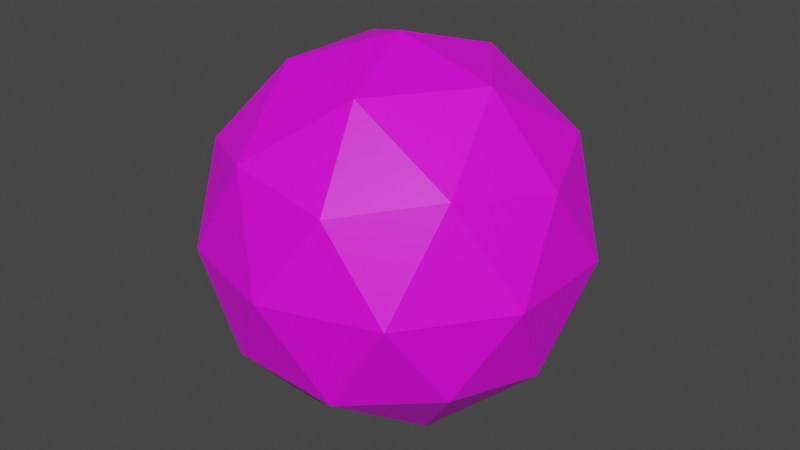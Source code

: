# Source: HolyBullet.blend  (saved by Blender 3.5.10; exported with 4.5.12 LTS)
import bpy
from mathutils import Matrix  # noqa: F401  (used for matrix-valued properties, if any)

bpy.ops.wm.read_factory_settings(use_empty=True)
scene = bpy.context.scene
scene.name = 'Scene'

# ---- collections
col_collection = bpy.data.collections.new('Collection'); scene.collection.children.link(col_collection)

# ---- images (referenced by path relative to the original .blend; pixels are not part of the script)
import os
ASSET_DIR = os.environ.get("B2B_ASSET_DIR", "")  # directory of the original .blend (textures are referenced by path, not embedded)
HERE = os.path.dirname(os.path.abspath(__file__))  # packed textures are extracted next to this script under _unpacked/

def load_image(name, relpath, width, height, colorspace="sRGB"):
    """Load a texture the original file referenced (path relative to the .blend, or extracted next to this script)."""
    p = next((c for c in (os.path.join(HERE, relpath), os.path.join(ASSET_DIR, relpath)) if relpath and os.path.exists(c)), "")
    if p:
        img = bpy.data.images.load(p, check_existing=True)
        img.name = name
    else:  # same state as the original file: an image datablock whose file is absent (Cycles renders it pink)
        img = bpy.data.images.new(name, width, height)
        img.source = "FILE"
        img.filepath = "//" + (relpath or name)
    img.colorspace_settings.name = colorspace
    return img
img_dungeons_2_texture_01_a_png = load_image('Dungeons_2_Texture_01_A.png', 'Dungeons_2_Texture_01_A.png', 1024, 1024, 'sRGB')

# ---- materials (node trees are filled in below, after node groups)
mat_material_001 = bpy.data.materials.new('Material.001')
mat_material_001.use_transparent_shadow = False

# ---- material node trees
mat_material_001.use_nodes = True; mat_material_001.node_tree.nodes.clear()
_N = mat_material_001.node_tree.nodes; _L = mat_material_001.node_tree.links
n0 = _N.new('ShaderNodeBsdfPrincipled'); n0.name = 'Principled BSDF'; n0.location = (10, 300)
n0.distribution = 'GGX'
n0.subsurface_method = 'RANDOM_WALK_SKIN'
n0.inputs[3].default_value = 1.45
n0.inputs[27].default_value = (0.0, 0.0, 0.0, 1.0)
n0.inputs[28].default_value = 1.0
n1 = _N.new('ShaderNodeOutputMaterial'); n1.name = 'Material Output'; n1.location = (300, 300)
n2 = _N.new('ShaderNodeTexImage'); n2.name = 'Image Texture'; n2.location = (-333, 137)
n2.image = img_dungeons_2_texture_01_a_png
_L.new(n0.outputs[0], n1.inputs[0])
_L.new(n2.outputs[0], n0.inputs[0])
n1.is_active_output = True

# ---- world
world_world = bpy.data.worlds.new('World'); scene.world = world_world
world_world.use_nodes = True; world_world.node_tree.nodes.clear()
_N = world_world.node_tree.nodes; _L = world_world.node_tree.links
n0 = _N.new('ShaderNodeOutputWorld'); n0.name = 'World Output'; n0.location = (300, 300)
n1 = _N.new('ShaderNodeBackground'); n1.name = 'Background'; n1.location = (10, 300)
n1.inputs[0].default_value = (0.05088, 0.05088, 0.05088, 1.0)
_L.new(n1.outputs[0], n0.inputs[0])
n0.is_active_output = True
world_world.color = (0.05088, 0.05088, 0.05088)
world_world.use_sun_shadow = False
world_world.sun_shadow_jitter_overblur = 0.0

# ---- meshes
me_icosphere = bpy.data.meshes.new('Icosphere')
me_icosphere.from_pydata([(0.0, 0.0, -1.0), (0.7236, -0.5257, -0.4472), (-0.2764, -0.8506, -0.4472), (-0.8944, 0.0, -0.4472), (-0.2764, 0.8506, -0.4472), (0.7236, 0.5257, -0.4472), (0.2764, -0.8506, 0.4472), (-0.7236, -0.5257, 0.4472), (-0.7236, 0.5257, 0.4472), (0.2764, 0.8506, 0.4472), (0.8944, 0.0, 0.4472), (0.0, 0.0, 1.0), (-0.1625, -0.5, -0.8507), (0.4253, -0.309, -0.8507), (0.2629, -0.809, -0.5257), (0.8506, 0.0, -0.5257), (0.4253, 0.309, -0.8507), (-0.5257, 0.0, -0.8507), (-0.6882, -0.5, -0.5257), (-0.1625, 0.5, -0.8507), (-0.6882, 0.5, -0.5257), (0.2629, 0.809, -0.5257), (0.9511, -0.309, 0.0), (0.9511, 0.309, 0.0), (0.0, -1.0, 0.0), (0.5878, -0.809, 0.0), (-0.9511, -0.309, 0.0), (-0.5878, -0.809, 0.0), (-0.5878, 0.809, 0.0), (-0.9511, 0.309, 0.0), (0.5878, 0.809, 0.0), (0.0, 1.0, 0.0), (0.6882, -0.5, 0.5257), (-0.2629, -0.809, 0.5257), (-0.8506, 0.0, 0.5257), (-0.2629, 0.809, 0.5257), (0.6882, 0.5, 0.5257), (0.1625, -0.5, 0.8507), (0.5257, 0.0, 0.8507), (-0.4253, -0.309, 0.8507), (-0.4253, 0.309, 0.8507), (0.1625, 0.5, 0.8507)], [], [(0, 13, 12), (1, 13, 15), (0, 12, 17), (0, 17, 19), (0, 19, 16), (1, 15, 22), (2, 14, 24), (3, 18, 26), (4, 20, 28), (5, 21, 30), (1, 22, 25), (2, 24, 27), (3, 26, 29), (4, 28, 31), (5, 30, 23), (6, 32, 37), (7, 33, 39), (8, 34, 40), (9, 35, 41), (10, 36, 38), (38, 41, 11), (38, 36, 41), (36, 9, 41), (41, 40, 11), (41, 35, 40), (35, 8, 40), (40, 39, 11), (40, 34, 39), (34, 7, 39), (39, 37, 11), (39, 33, 37), (33, 6, 37), (37, 38, 11), (37, 32, 38), (32, 10, 38), (23, 36, 10), (23, 30, 36), (30, 9, 36), (31, 35, 9), (31, 28, 35), (28, 8, 35), (29, 34, 8), (29, 26, 34), (26, 7, 34), (27, 33, 7), (27, 24, 33), (24, 6, 33), (25, 32, 6), (25, 22, 32), (22, 10, 32), (30, 31, 9), (30, 21, 31), (21, 4, 31), (28, 29, 8), (28, 20, 29), (20, 3, 29), (26, 27, 7), (26, 18, 27), (18, 2, 27), (24, 25, 6), (24, 14, 25), (14, 1, 25), (22, 23, 10), (22, 15, 23), (15, 5, 23), (16, 21, 5), (16, 19, 21), (19, 4, 21), (19, 20, 4), (19, 17, 20), (17, 3, 20), (17, 18, 3), (17, 12, 18), (12, 2, 18), (15, 16, 5), (15, 13, 16), (13, 0, 16), (12, 14, 2), (12, 13, 14), (13, 1, 14)])
_uv = me_icosphere.uv_layers.new(name='UVMap')
_uv.uv.foreach_set('vector', [0.2171, 0.4751, 0.2173, 0.4755, 0.2168, 0.4755, 0.2175, 0.4759, 0.2177, 0.4755, 0.2179, 0.4759, 0.2206, 0.4751, 0.2208, 0.4755, 0.2204, 0.4755, 0.2197, 0.4751, 0.2199, 0.4755, 0.2195, 0.4755, 0.2188, 0.4751, 0.2191, 0.4755, 0.2186, 0.4755, 0.2175, 0.4759, 0.2179, 0.4759, 0.2177, 0.4763, 0.2166, 0.4759, 0.2171, 0.4759, 0.2168, 0.4763, 0.2202, 0.4759, 0.2206, 0.4759, 0.2204, 0.4763, 0.2193, 0.4759, 0.2197, 0.4759, 0.2195, 0.4763, 0.2184, 0.4759, 0.2188, 0.4759, 0.2186, 0.4763, 0.2175, 0.4759, 0.2177, 0.4763, 0.2173, 0.4763, 0.2166, 0.4759, 0.2168, 0.4763, 0.2164, 0.4763, 0.2202, 0.4759, 0.2204, 0.4763, 0.2199, 0.4763, 0.2193, 0.4759, 0.2195, 0.4763, 0.2191, 0.4763, 0.2184, 0.4759, 0.2186, 0.4763, 0.2182, 0.4763, 0.2171, 0.4766, 0.2175, 0.4766, 0.2173, 0.477, 0.2162, 0.4766, 0.2166, 0.4766, 0.2164, 0.477, 0.2197, 0.4766, 0.2202, 0.4766, 0.2199, 0.477, 0.2188, 0.4766, 0.2193, 0.4766, 0.2191, 0.477, 0.2179, 0.4766, 0.2184, 0.4766, 0.2182, 0.477, 0.2182, 0.477, 0.2186, 0.477, 0.2184, 0.4774, 0.2182, 0.477, 0.2184, 0.4766, 0.2186, 0.477, 0.2184, 0.4766, 0.2188, 0.4766, 0.2186, 0.477, 0.2191, 0.477, 0.2195, 0.477, 0.2193, 0.4774, 0.2191, 0.477, 0.2193, 0.4766, 0.2195, 0.477, 0.2193, 0.4766, 0.2197, 0.4766, 0.2195, 0.477, 0.2199, 0.477, 0.2204, 0.477, 0.2202, 0.4774, 0.2199, 0.477, 0.2202, 0.4766, 0.2204, 0.477, 0.2202, 0.4766, 0.2206, 0.4766, 0.2204, 0.477, 0.2164, 0.477, 0.2168, 0.477, 0.2166, 0.4774, 0.2164, 0.477, 0.2166, 0.4766, 0.2168, 0.477, 0.2166, 0.4766, 0.2171, 0.4766, 0.2168, 0.477, 0.2173, 0.477, 0.2177, 0.477, 0.2175, 0.4774, 0.2173, 0.477, 0.2175, 0.4766, 0.2177, 0.477, 0.2175, 0.4766, 0.2179, 0.4766, 0.2177, 0.477, 0.2182, 0.4763, 0.2184, 0.4766, 0.2179, 0.4766, 0.2182, 0.4763, 0.2186, 0.4763, 0.2184, 0.4766, 0.2186, 0.4763, 0.2188, 0.4766, 0.2184, 0.4766, 0.2191, 0.4763, 0.2193, 0.4766, 0.2188, 0.4766, 0.2191, 0.4763, 0.2195, 0.4763, 0.2193, 0.4766, 0.2195, 0.4763, 0.2197, 0.4766, 0.2193, 0.4766, 0.2199, 0.4763, 0.2202, 0.4766, 0.2197, 0.4766, 0.2199, 0.4763, 0.2204, 0.4763, 0.2202, 0.4766, 0.2204, 0.4763, 0.2206, 0.4766, 0.2202, 0.4766, 0.2164, 0.4763, 0.2166, 0.4766, 0.2162, 0.4766, 0.2164, 0.4763, 0.2168, 0.4763, 0.2166, 0.4766, 0.2168, 0.4763, 0.2171, 0.4766, 0.2166, 0.4766, 0.2173, 0.4763, 0.2175, 0.4766, 0.2171, 0.4766, 0.2173, 0.4763, 0.2177, 0.4763, 0.2175, 0.4766, 0.2177, 0.4763, 0.2179, 0.4766, 0.2175, 0.4766, 0.2186, 0.4763, 0.2191, 0.4763, 0.2188, 0.4766, 0.2186, 0.4763, 0.2188, 0.4759, 0.2191, 0.4763, 0.2188, 0.4759, 0.2193, 0.4759, 0.2191, 0.4763, 0.2195, 0.4763, 0.2199, 0.4763, 0.2197, 0.4766, 0.2195, 0.4763, 0.2197, 0.4759, 0.2199, 0.4763, 0.2197, 0.4759, 0.2202, 0.4759, 0.2199, 0.4763, 0.2204, 0.4763, 0.2208, 0.4763, 0.2206, 0.4766, 0.2204, 0.4763, 0.2206, 0.4759, 0.2208, 0.4763, 0.2206, 0.4759, 0.2211, 0.4759, 0.2208, 0.4763, 0.2168, 0.4763, 0.2173, 0.4763, 0.2171, 0.4766, 0.2168, 0.4763, 0.2171, 0.4759, 0.2173, 0.4763, 0.2171, 0.4759, 0.2175, 0.4759, 0.2173, 0.4763, 0.2177, 0.4763, 0.2182, 0.4763, 0.2179, 0.4766, 0.2177, 0.4763, 0.2179, 0.4759, 0.2182, 0.4763, 0.2179, 0.4759, 0.2184, 0.4759, 0.2182, 0.4763, 0.2186, 0.4755, 0.2188, 0.4759, 0.2184, 0.4759, 0.2186, 0.4755, 0.2191, 0.4755, 0.2188, 0.4759, 0.2191, 0.4755, 0.2193, 0.4759, 0.2188, 0.4759, 0.2195, 0.4755, 0.2197, 0.4759, 0.2193, 0.4759, 0.2195, 0.4755, 0.2199, 0.4755, 0.2197, 0.4759, 0.2199, 0.4755, 0.2202, 0.4759, 0.2197, 0.4759, 0.2204, 0.4755, 0.2206, 0.4759, 0.2202, 0.4759, 0.2204, 0.4755, 0.2208, 0.4755, 0.2206, 0.4759, 0.2208, 0.4755, 0.2211, 0.4759, 0.2206, 0.4759, 0.2179, 0.4759, 0.2182, 0.4755, 0.2184, 0.4759, 0.2179, 0.4759, 0.2177, 0.4755, 0.2182, 0.4755, 0.2177, 0.4755, 0.2179, 0.4751, 0.2182, 0.4755, 0.2168, 0.4755, 0.2171, 0.4759, 0.2166, 0.4759, 0.2168, 0.4755, 0.2173, 0.4755, 0.2171, 0.4759, 0.2173, 0.4755, 0.2175, 0.4759, 0.2171, 0.4759])
me_icosphere.materials.append(mat_material_001)
me_icosphere.update()

# ---- objects
ob_icosphere = bpy.data.objects.new('Icosphere', me_icosphere)

# ---- transforms, parenting, visibility, modifiers, constraints
ob_icosphere.location = (0.0, 0.0, 0.0)
ob_icosphere.scale = (0.4449, 0.4449, 0.4449)

# ---- collection membership
col_collection.objects.link(ob_icosphere)

# ---- scene / render settings (as saved in the file)
scene.frame_start = 1; scene.frame_end = 250; scene.frame_set(1)
scene.render.engine = 'BLENDER_EEVEE_NEXT'
scene.cycles.sampling_pattern = 'TABULATED_SOBOL'
scene.cycles.use_light_tree = False
scene.view_settings.view_transform = 'Filmic'
bpy.context.view_layer.update()

# ---- added for rendering (the .blend has no active camera and no usable light): camera, sun
cam_auto = bpy.data.cameras.new('AutoCamera')
cam_auto.lens = 50.0
cam_auto.sensor_width = 36.0
cam_auto.clip_end = 1000.0
ob_auto_camera = bpy.data.objects.new('AutoCamera', cam_auto)
scene.collection.objects.link(ob_auto_camera)
ob_auto_camera.location = (1.40301, -1.68362, 1.12241)
ob_auto_camera.rotation_euler = (1.09748, -7.21219e-08, 0.694738)
scene.camera = ob_auto_camera
light_auto_sun = bpy.data.lights.new('AutoSun', 'SUN')
light_auto_sun.energy = 3.0
light_auto_sun.angle = 0.0523599
ob_auto_sun = bpy.data.objects.new('AutoSun', light_auto_sun)
scene.collection.objects.link(ob_auto_sun)
ob_auto_sun.rotation_euler = (0.872665, 0.174533, 0.523599)
bpy.context.view_layer.update()
